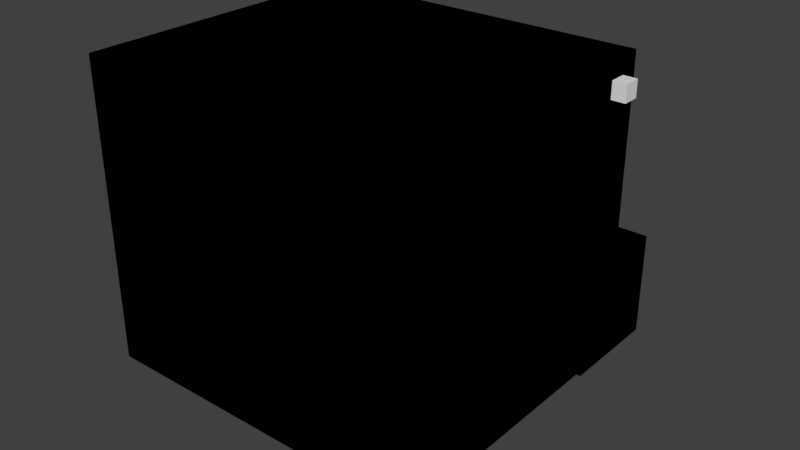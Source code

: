 # Source: turret_body.blend  (saved by Blender 2.79.0; exported with 4.5.12 LTS)
import bpy
from mathutils import Matrix  # noqa: F401  (used for matrix-valued properties, if any)

bpy.ops.wm.read_factory_settings(use_empty=True)
scene = bpy.context.scene
scene.name = 'Scene'

# ---- collections
col_collection_1 = bpy.data.collections.new('Collection 1'); scene.collection.children.link(col_collection_1)

# ---- world
world_world = bpy.data.worlds.new('World'); scene.world = world_world
world_world.color = (0.05088, 0.05088, 0.05088)
world_world.use_sun_shadow = False
world_world.sun_shadow_jitter_overblur = 0.0
world_world.cycles.sampling_method = 'MANUAL'

# ---- meshes
me_cube_003 = bpy.data.meshes.new('Cube.003')
me_cube_003.from_pydata([(-0.02, -0.02, -0.02), (-0.02, -0.02, 0.02), (-0.02, 0.02, -0.02), (-0.02, 0.02, 0.02), (0.02, -0.02, -0.02), (0.02, -0.02, 0.02), (0.02, 0.02, -0.02), (0.02, 0.02, 0.02), (-0.1763, -0.09998, -0.2129), (-0.1763, -0.09998, -0.01293), (-0.1763, 0.1, -0.2129), (-0.1763, 0.1, -0.01293), (0.02366, -0.09998, -0.2129), (0.02366, -0.09998, -0.01293), (0.02366, 0.1, -0.2129), (0.02366, 0.1, -0.01293), (0.02366, 0.1, -0.01293), (0.02366, 0.1, -0.2129), (0.02366, -0.09998, -0.2129), (0.02366, -0.09998, -0.01293), (0.02366, 0.08056, -0.03239), (0.02366, 0.08056, -0.1935), (0.02366, -0.08052, -0.1935), (0.02366, -0.08052, -0.03239), (-0.2386, 0.08056, -0.03239), (-0.2386, 0.08056, -0.1935), (-0.2386, -0.08052, -0.1935), (-0.2386, -0.08052, -0.03239), (-0.9587, -0.3593, -0.4584), (-0.9587, -0.3593, 0.2416), (-0.9587, 0.3407, -0.4584), (-0.9587, 0.3407, 0.2416), (-0.1587, -0.3593, -0.4584), (-0.1587, -0.3593, 0.2416), (-0.1587, 0.3407, -0.4584), (-0.1587, 0.3407, 0.2416), (-0.02, 0.02, -0.02), (-0.02, -0.02, -0.02), (-0.02, -0.02, 0.02), (-0.02, 0.02, 0.02), (0.02, 0.02, -0.02), (0.02, 0.02, 0.02), (0.02, -0.02, -0.02), (0.02, -0.02, 0.02), (-0.1763, 0.1, -0.2129), (-0.1763, -0.09998, -0.2129), (-0.1763, -0.09998, -0.01293), (-0.1763, 0.1, -0.01293), (0.02366, 0.1, -0.2129), (0.02366, 0.1, -0.01293), (0.02366, -0.09998, -0.2129), (0.02366, -0.09998, -0.01293), (0.02366, 0.1, -0.01293), (0.02366, 0.1, -0.2129), (0.02366, -0.09998, -0.2129), (0.02366, -0.09998, -0.01293), (0.02366, 0.08056, -0.03239), (0.02366, 0.08056, -0.1935), (0.02366, -0.08052, -0.1935), (0.02366, -0.08052, -0.03239), (-0.2386, 0.08056, -0.03239), (-0.2386, 0.08056, -0.1935), (-0.2386, -0.08052, -0.1935), (-0.2386, -0.08052, -0.03239), (-0.9587, 0.3407, -0.4584), (-0.9587, -0.3593, -0.4584), (-0.9587, -0.3593, 0.2416), (-0.9587, 0.3407, 0.2416), (-0.1587, 0.3407, -0.4584), (-0.1587, 0.3407, 0.2416), (-0.1587, -0.3593, -0.4584), (-0.1587, -0.3593, 0.2416), (-0.1659, 0.2555, 0.1602), (-0.1659, 0.2555, 0.2002), (-0.1659, 0.2955, 0.1602), (-0.1659, 0.2955, 0.2002), (-0.1259, 0.2555, 0.1602), (-0.1259, 0.2555, 0.2002), (-0.1259, 0.2955, 0.1602), (-0.1259, 0.2955, 0.2002)], [], [(0, 2, 3, 1), (2, 6, 7, 3), (6, 4, 5, 7), (4, 0, 1, 5), (2, 0, 4, 6), (7, 5, 1, 3), (8, 10, 11, 9), (10, 14, 15, 11), (13, 19, 18, 12), (12, 8, 9, 13), (10, 8, 12, 14), (15, 13, 9, 11), (18, 22, 21, 17), (12, 18, 17, 14), (15, 16, 19, 13), (14, 17, 16, 15), (20, 24, 27, 23), (16, 20, 23, 19), (17, 21, 20, 16), (19, 23, 22, 18), (25, 26, 27, 24), (21, 25, 24, 20), (23, 27, 26, 22), (22, 26, 25, 21), (28, 30, 31, 29), (30, 34, 35, 31), (34, 32, 33, 35), (32, 28, 29, 33), (30, 28, 32, 34), (35, 33, 29, 31), (37, 38, 39, 36), (36, 39, 41, 40), (40, 41, 43, 42), (42, 43, 38, 37), (36, 40, 42, 37), (41, 39, 38, 43), (45, 46, 47, 44), (44, 47, 49, 48), (51, 50, 54, 55), (50, 51, 46, 45), (44, 48, 50, 45), (49, 47, 46, 51), (54, 53, 57, 58), (50, 48, 53, 54), (49, 51, 55, 52), (48, 49, 52, 53), (56, 59, 63, 60), (52, 55, 59, 56), (53, 52, 56, 57), (55, 54, 58, 59), (61, 60, 63, 62), (57, 56, 60, 61), (59, 58, 62, 63), (58, 57, 61, 62), (65, 66, 67, 64), (64, 67, 69, 68), (68, 69, 71, 70), (70, 71, 66, 65), (64, 68, 70, 65), (69, 67, 66, 71), (72, 73, 75, 74), (74, 75, 79, 78), (78, 79, 77, 76), (76, 77, 73, 72), (74, 78, 76, 72), (79, 75, 73, 77)])
_uv = me_cube_003.uv_layers.new(name='UVMap')
_uv.uv.foreach_set('vector', [0.943, 0.431, 0.9572, 0.431, 0.9572, 0.4453, 0.943, 0.4453, 0.9243, 0.7353, 0.9385, 0.7353, 0.9385, 0.7495, 0.9243, 0.7495, 0.9326, 0.8521, 0.9183, 0.8521, 0.9183, 0.8379, 0.9326, 0.8379, 0.9326, 0.8227, 0.9326, 0.8369, 0.9183, 0.8369, 0.9183, 0.8227, 0.9155, 0.08689, 0.9155, 0.07266, 0.9298, 0.07266, 0.9298, 0.08689, 0.9302, 0.717, 0.9302, 0.7312, 0.9159, 0.7312, 0.9159, 0.717, 0.9159, 0.5005, 0.9871, 0.5005, 0.9871, 0.5716, 0.9159, 0.5716, 0.8088, 0.8671, 0.88, 0.8671, 0.88, 0.9383, 0.8088, 0.9383, 0.9319, 0.1661, 0.9306, 0.1661, 0.9294, 0.09481, 0.9306, 0.09479, 0.9521, 0.9383, 0.881, 0.9383, 0.881, 0.8671, 0.9521, 0.8671, 0.8572, 0.3938, 0.8572, 0.3227, 0.9284, 0.3227, 0.9284, 0.3938, 0.9284, 0.09479, 0.9284, 0.1659, 0.8572, 0.1659, 0.8572, 0.09479, 0.8572, 0.2495, 0.8641, 0.2426, 0.9214, 0.2426, 0.9284, 0.2495, 0.8572, 0.4774, 0.8572, 0.4761, 0.9285, 0.4749, 0.9285, 0.4761, 0.9285, 0.4784, 0.9285, 0.4796, 0.8572, 0.4809, 0.8572, 0.4796, 0.9294, 0.1671, 0.9306, 0.1671, 0.9319, 0.2384, 0.9306, 0.2384, 0.9021, 0.8661, 0.8088, 0.8661, 0.8088, 0.8088, 0.9021, 0.8088, 0.9284, 0.467, 0.9214, 0.4739, 0.8641, 0.4739, 0.8572, 0.467, 0.9239, 0.5727, 0.9308, 0.5796, 0.9308, 0.6369, 0.9239, 0.6438, 0.9308, 0.7159, 0.9239, 0.709, 0.9239, 0.6517, 0.9308, 0.6448, 0.8078, 0.8448, 0.8078, 0.9021, 0.7505, 0.9021, 0.7505, 0.8448, 0.9145, 0.0005061, 0.9145, 0.09378, 0.8572, 0.09378, 0.8572, 0.0005061, 0.9149, 0.6744, 0.8216, 0.6744, 0.8216, 0.6171, 0.9149, 0.6171, 0.8078, 0.7505, 0.8078, 0.8438, 0.7505, 0.8438, 0.7505, 0.7505, 0.1143, 0.9435, 0.1485, 0.9435, 0.1485, 0.9777, 0.1143, 0.9777, 0.01883, 0.8782, 0.06088, 0.8782, 0.06088, 0.915, 0.01883, 0.915, 0.0207, 0.9505, 0.05072, 0.9505, 0.05072, 0.9805, 0.0207, 0.9805, 0.09917, 0.9711, 0.06734, 0.9711, 0.06734, 0.9432, 0.09917, 0.9432, 0.2045, 0.8671, 0.2045, 0.8438, 0.2312, 0.8438, 0.2312, 0.8671, 0.1793, 0.8273, 0.1793, 0.8553, 0.1473, 0.8553, 0.1473, 0.8273, 0.9294, 0.2647, 0.9294, 0.2505, 0.9436, 0.2505, 0.9436, 0.2647, 0.9294, 0.28, 0.9294, 0.2657, 0.9436, 0.2657, 0.9436, 0.28, 0.9436, 0.281, 0.9436, 0.2952, 0.9294, 0.2952, 0.9294, 0.281, 0.9436, 0.2962, 0.9436, 0.3105, 0.9294, 0.3105, 0.9294, 0.2962, 0.9031, 0.8379, 0.9173, 0.8379, 0.9173, 0.8521, 0.9031, 0.8521, 0.9233, 0.7495, 0.909, 0.7495, 0.909, 0.7353, 0.9233, 0.7353, 0.9155, 0.07165, 0.9155, 0.0005061, 0.9867, 0.0005061, 0.9867, 0.07165, 0.8572, 0.4659, 0.8572, 0.3948, 0.9284, 0.3948, 0.9284, 0.4659, 0.9294, 0.4739, 0.9294, 0.4026, 0.9306, 0.4026, 0.9306, 0.4739, 0.9284, 0.2505, 0.9284, 0.3216, 0.8572, 0.3216, 0.8572, 0.2505, 0.9284, 0.2381, 0.8572, 0.2381, 0.8572, 0.1669, 0.9284, 0.1669, 0.9742, 0.8216, 0.9031, 0.8216, 0.9031, 0.7505, 0.9742, 0.7505, 0.8216, 0.7426, 0.8928, 0.7426, 0.8859, 0.7495, 0.8286, 0.7495, 0.8572, 0.2403, 0.9285, 0.2403, 0.9285, 0.2416, 0.8572, 0.2416, 0.9285, 0.4984, 0.8572, 0.4984, 0.8572, 0.4971, 0.9285, 0.4971, 0.9306, 0.3227, 0.9306, 0.394, 0.9294, 0.394, 0.9294, 0.3227, 0.9021, 0.7505, 0.9021, 0.8078, 0.8088, 0.8078, 0.8088, 0.7505, 0.8928, 0.7407, 0.8216, 0.7407, 0.8286, 0.7337, 0.8859, 0.7337, 0.9229, 0.5727, 0.9229, 0.6438, 0.9159, 0.6369, 0.9159, 0.5796, 0.9159, 0.7159, 0.9159, 0.6448, 0.9229, 0.6517, 0.9229, 0.709, 0.8078, 0.9031, 0.8078, 0.9604, 0.7505, 0.9604, 0.7505, 0.9031, 0.9149, 0.5588, 0.9149, 0.6161, 0.8216, 0.6161, 0.8216, 0.5588, 0.9149, 0.6754, 0.9149, 0.7327, 0.8216, 0.7327, 0.8216, 0.6754, 0.9149, 0.5005, 0.9149, 0.5578, 0.8216, 0.5578, 0.8216, 0.5005, 0.1996, 0.8962, 0.2278, 0.8962, 0.2278, 0.9243, 0.1996, 0.9243, 0.01487, 0.8644, 0.01487, 0.8207, 0.06483, 0.8207, 0.06483, 0.8644, 0.1164, 0.8769, 0.1164, 0.9203, 0.07304, 0.9203, 0.07304, 0.8769, 0.08712, 0.8547, 0.08712, 0.824, 0.1222, 0.824, 0.1222, 0.8547, 0.1676, 0.9468, 0.2129, 0.9468, 0.2129, 0.9864, 0.1676, 0.9864, 0.1289, 0.8792, 0.1772, 0.8792, 0.1772, 0.9215, 0.1289, 0.9215, 0.04372, 0.1749, 0.04372, 0.06897, 0.1496, 0.06897, 0.1496, 0.1749, 0.1647, 0.3067, 0.1647, 0.4277, 0.04357, 0.4277, 0.04357, 0.3067, 0.3276, 0.4457, 0.3276, 0.5819, 0.1914, 0.5819, 0.1914, 0.4457, 0.1838, 0.5939, 0.1838, 0.7189, 0.05881, 0.7189, 0.05881, 0.5939, 0.1733, 0.4515, 0.1733, 0.586, 0.03884, 0.586, 0.03884, 0.4515, 0.1558, 0.1854, 0.1558, 0.2949, 0.04626, 0.2949, 0.04626, 0.1854])
me_cube_003.use_remesh_preserve_volume = False
me_cube_003.use_remesh_preserve_attributes = False
me_cube_003.use_mirror_vertex_groups = False
me_cube_003.update()

# ---- objects
ob_cube_002 = bpy.data.objects.new('Cube.002', me_cube_003)

# ---- transforms, parenting, visibility, modifiers, constraints
ob_cube_002.location = (1.059, 0.5093, 0.4584)
ob_cube_002.lineart.crease_threshold = 0.0

# ---- collection membership
col_collection_1.objects.link(ob_cube_002)

# ---- scene / render settings (as saved in the file)
scene.frame_start = 1; scene.frame_end = 250; scene.frame_set(1)
scene.render.engine = 'BLENDER_EEVEE_NEXT'
scene.render.resolution_percentage = 50
scene.render.dither_intensity = 0.0
scene.cycles.use_denoising = False
scene.cycles.samples = 128
scene.cycles.sampling_pattern = 'TABULATED_SOBOL'
scene.cycles.use_adaptive_sampling = False
scene.cycles.use_light_tree = False
scene.cycles.blur_glossy = 0.0
scene.cycles.sample_clamp_indirect = 0.0
scene.view_settings.view_transform = 'Standard'
bpy.context.view_layer.update()

# ---- added for rendering (the .blend has no active camera and no usable light): camera, sun
cam_auto = bpy.data.cameras.new('AutoCamera')
cam_auto.lens = 50.0
cam_auto.sensor_width = 36.0
cam_auto.clip_end = 1000.0
ob_auto_camera = bpy.data.objects.new('AutoCamera', cam_auto)
scene.collection.objects.link(ob_auto_camera)
ob_auto_camera.location = (1.88149, -1.04839, 1.38226)
ob_auto_camera.rotation_euler = (1.09748, -7.21219e-08, 0.694738)
scene.camera = ob_auto_camera
light_auto_sun = bpy.data.lights.new('AutoSun', 'SUN')
light_auto_sun.energy = 3.0
light_auto_sun.angle = 0.0523599
ob_auto_sun = bpy.data.objects.new('AutoSun', light_auto_sun)
scene.collection.objects.link(ob_auto_sun)
ob_auto_sun.rotation_euler = (0.872665, 0.174533, 0.523599)
bpy.context.view_layer.update()
